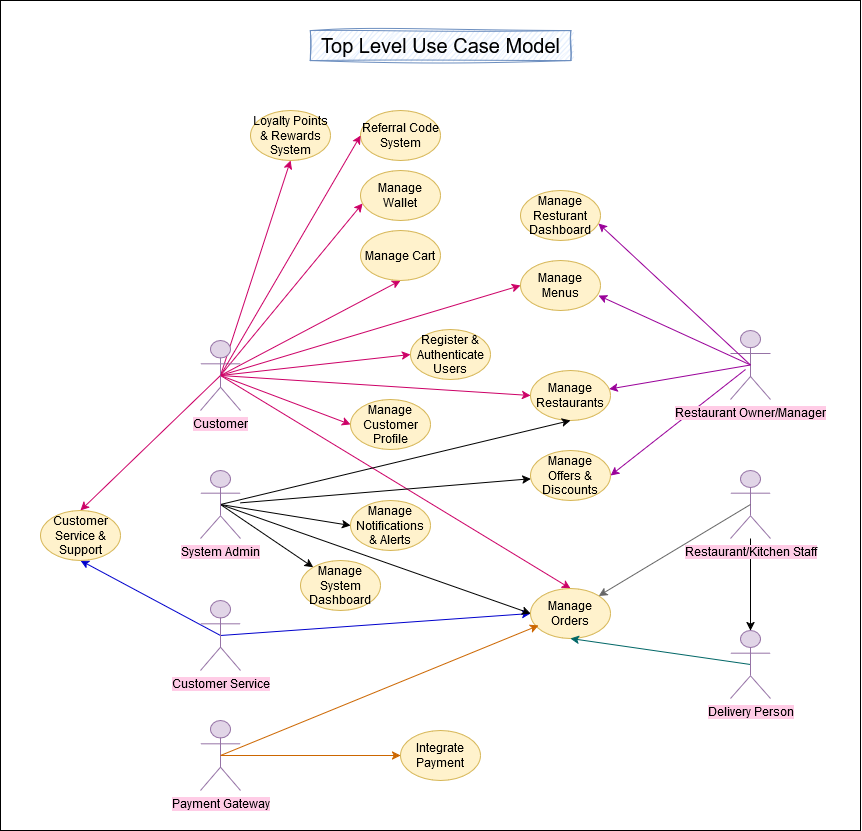

The diagram above was exported from draw.io. Its source (the exported page's mxGraphModel, read from the mxfile embedded in the PNG):
<mxGraphModel dx="2163" dy="1808" grid="1" gridSize="10" guides="1" tooltips="1" connect="1" arrows="1" fold="1" page="1" pageScale="1" pageWidth="850" pageHeight="1100" math="0" shadow="0">
  <root>
    <mxCell id="0" />
    <mxCell id="1" parent="0" />
    <mxCell id="re2YTvDIzxasyWtX52Jb-50" value="" style="rounded=0;whiteSpace=wrap;html=1;" vertex="1" parent="1">
      <mxGeometry x="-80" y="-300" width="860" height="830" as="geometry" />
    </mxCell>
    <mxCell id="re2YTvDIzxasyWtX52Jb-13" style="rounded=0;orthogonalLoop=1;jettySize=auto;html=1;exitX=0.5;exitY=0.5;exitDx=0;exitDy=0;exitPerimeter=0;entryX=0;entryY=0.5;entryDx=0;entryDy=0;strokeColor=#CC0066;" edge="1" parent="1" source="iYrp4_ytG1oF-c9wZNJn-2" target="iYrp4_ytG1oF-c9wZNJn-13">
      <mxGeometry relative="1" as="geometry" />
    </mxCell>
    <mxCell id="re2YTvDIzxasyWtX52Jb-14" style="rounded=0;orthogonalLoop=1;jettySize=auto;html=1;entryX=0;entryY=0.5;entryDx=0;entryDy=0;exitX=0.5;exitY=0.5;exitDx=0;exitDy=0;exitPerimeter=0;strokeColor=#CC0066;" edge="1" parent="1" source="iYrp4_ytG1oF-c9wZNJn-2" target="iYrp4_ytG1oF-c9wZNJn-14">
      <mxGeometry relative="1" as="geometry" />
    </mxCell>
    <mxCell id="re2YTvDIzxasyWtX52Jb-18" style="rounded=0;orthogonalLoop=1;jettySize=auto;html=1;entryX=0;entryY=0.5;entryDx=0;entryDy=0;exitX=0.5;exitY=0.5;exitDx=0;exitDy=0;exitPerimeter=0;strokeColor=#CC0066;" edge="1" parent="1" source="iYrp4_ytG1oF-c9wZNJn-2" target="iYrp4_ytG1oF-c9wZNJn-15">
      <mxGeometry relative="1" as="geometry" />
    </mxCell>
    <mxCell id="re2YTvDIzxasyWtX52Jb-21" style="rounded=0;orthogonalLoop=1;jettySize=auto;html=1;entryX=0.5;entryY=0;entryDx=0;entryDy=0;exitX=0.5;exitY=0.5;exitDx=0;exitDy=0;exitPerimeter=0;strokeColor=#CC0066;" edge="1" parent="1" source="iYrp4_ytG1oF-c9wZNJn-2" target="iYrp4_ytG1oF-c9wZNJn-19">
      <mxGeometry relative="1" as="geometry">
        <mxPoint x="196" y="60" as="sourcePoint" />
        <mxPoint x="455" y="261" as="targetPoint" />
      </mxGeometry>
    </mxCell>
    <mxCell id="re2YTvDIzxasyWtX52Jb-27" style="rounded=0;orthogonalLoop=1;jettySize=auto;html=1;entryX=0;entryY=0.5;entryDx=0;entryDy=0;exitX=0.5;exitY=0.5;exitDx=0;exitDy=0;exitPerimeter=0;strokeColor=#CC0066;" edge="1" parent="1" source="iYrp4_ytG1oF-c9wZNJn-2" target="iYrp4_ytG1oF-c9wZNJn-16">
      <mxGeometry relative="1" as="geometry" />
    </mxCell>
    <mxCell id="re2YTvDIzxasyWtX52Jb-28" style="rounded=0;orthogonalLoop=1;jettySize=auto;html=1;entryX=0.5;entryY=1;entryDx=0;entryDy=0;exitX=0.5;exitY=0.5;exitDx=0;exitDy=0;exitPerimeter=0;strokeColor=#CC0066;" edge="1" parent="1" source="iYrp4_ytG1oF-c9wZNJn-2" target="iYrp4_ytG1oF-c9wZNJn-17">
      <mxGeometry relative="1" as="geometry" />
    </mxCell>
    <mxCell id="re2YTvDIzxasyWtX52Jb-38" style="rounded=0;orthogonalLoop=1;jettySize=auto;html=1;entryX=0.025;entryY=0.66;entryDx=0;entryDy=0;exitX=0.5;exitY=0.5;exitDx=0;exitDy=0;exitPerimeter=0;entryPerimeter=0;strokeColor=#CC0066;" edge="1" parent="1" source="iYrp4_ytG1oF-c9wZNJn-2" target="re2YTvDIzxasyWtX52Jb-10">
      <mxGeometry relative="1" as="geometry" />
    </mxCell>
    <mxCell id="re2YTvDIzxasyWtX52Jb-40" style="rounded=0;orthogonalLoop=1;jettySize=auto;html=1;entryX=0.5;entryY=1;entryDx=0;entryDy=0;exitX=0.5;exitY=0.5;exitDx=0;exitDy=0;exitPerimeter=0;strokeColor=#CC0066;" edge="1" parent="1" source="iYrp4_ytG1oF-c9wZNJn-2" target="re2YTvDIzxasyWtX52Jb-6">
      <mxGeometry relative="1" as="geometry" />
    </mxCell>
    <mxCell id="re2YTvDIzxasyWtX52Jb-41" style="rounded=0;orthogonalLoop=1;jettySize=auto;html=1;entryX=0.5;entryY=0;entryDx=0;entryDy=0;exitX=0.5;exitY=0.5;exitDx=0;exitDy=0;exitPerimeter=0;strokeColor=#CC0066;" edge="1" parent="1" source="iYrp4_ytG1oF-c9wZNJn-2" target="iYrp4_ytG1oF-c9wZNJn-18">
      <mxGeometry relative="1" as="geometry" />
    </mxCell>
    <mxCell id="iYrp4_ytG1oF-c9wZNJn-2" value="&lt;span style=&quot;background-color: rgb(255, 204, 230);&quot;&gt;Customer&lt;/span&gt;" style="shape=umlActor;verticalLabelPosition=bottom;verticalAlign=top;html=1;outlineConnect=0;fillColor=#e1d5e7;strokeColor=#9673a6;" parent="1" vertex="1">
      <mxGeometry x="120" y="40" width="40" height="70" as="geometry" />
    </mxCell>
    <mxCell id="re2YTvDIzxasyWtX52Jb-20" style="rounded=0;orthogonalLoop=1;jettySize=auto;html=1;exitX=0.5;exitY=0.5;exitDx=0;exitDy=0;exitPerimeter=0;strokeColor=#990099;" edge="1" parent="1" source="iYrp4_ytG1oF-c9wZNJn-6" target="iYrp4_ytG1oF-c9wZNJn-15">
      <mxGeometry relative="1" as="geometry" />
    </mxCell>
    <mxCell id="re2YTvDIzxasyWtX52Jb-37" style="rounded=0;orthogonalLoop=1;jettySize=auto;html=1;entryX=1;entryY=0.5;entryDx=0;entryDy=0;strokeColor=#990099;" edge="1" parent="1" target="re2YTvDIzxasyWtX52Jb-8">
      <mxGeometry relative="1" as="geometry">
        <mxPoint x="665" y="69" as="sourcePoint" />
      </mxGeometry>
    </mxCell>
    <mxCell id="iYrp4_ytG1oF-c9wZNJn-6" value="&lt;span style=&quot;background-color: rgb(255, 204, 230);&quot;&gt;Restaurant Owner/Manager&lt;/span&gt;" style="shape=umlActor;verticalLabelPosition=bottom;verticalAlign=top;html=1;outlineConnect=0;fillColor=#e1d5e7;strokeColor=#9673a6;" parent="1" vertex="1">
      <mxGeometry x="650" y="30" width="40" height="69" as="geometry" />
    </mxCell>
    <mxCell id="re2YTvDIzxasyWtX52Jb-32" style="rounded=0;orthogonalLoop=1;jettySize=auto;html=1;entryX=0;entryY=0.5;entryDx=0;entryDy=0;exitX=0.5;exitY=0.5;exitDx=0;exitDy=0;exitPerimeter=0;strokeColor=#0000CC;" edge="1" parent="1" source="iYrp4_ytG1oF-c9wZNJn-8" target="iYrp4_ytG1oF-c9wZNJn-19">
      <mxGeometry relative="1" as="geometry" />
    </mxCell>
    <mxCell id="re2YTvDIzxasyWtX52Jb-42" style="rounded=0;orthogonalLoop=1;jettySize=auto;html=1;entryX=0.5;entryY=1;entryDx=0;entryDy=0;exitX=0.5;exitY=0.5;exitDx=0;exitDy=0;exitPerimeter=0;strokeColor=#0000CC;" edge="1" parent="1" source="iYrp4_ytG1oF-c9wZNJn-8" target="iYrp4_ytG1oF-c9wZNJn-18">
      <mxGeometry relative="1" as="geometry" />
    </mxCell>
    <mxCell id="iYrp4_ytG1oF-c9wZNJn-8" value="&lt;span style=&quot;background-color: rgb(255, 204, 230);&quot;&gt;Customer Service&lt;/span&gt;" style="shape=umlActor;verticalLabelPosition=bottom;verticalAlign=top;html=1;outlineConnect=0;fillColor=#e1d5e7;strokeColor=#9673a6;" parent="1" vertex="1">
      <mxGeometry x="120" y="300" width="40" height="70" as="geometry" />
    </mxCell>
    <mxCell id="re2YTvDIzxasyWtX52Jb-47" value="" style="edgeStyle=orthogonalEdgeStyle;rounded=0;orthogonalLoop=1;jettySize=auto;html=1;" edge="1" parent="1" source="iYrp4_ytG1oF-c9wZNJn-12" target="iYrp4_ytG1oF-c9wZNJn-25">
      <mxGeometry relative="1" as="geometry" />
    </mxCell>
    <mxCell id="iYrp4_ytG1oF-c9wZNJn-12" value="&lt;span style=&quot;background-color: rgb(255, 204, 230);&quot;&gt;Restaurant/Kitchen Staff&lt;/span&gt;" style="shape=umlActor;verticalLabelPosition=bottom;verticalAlign=top;html=1;outlineConnect=0;fillColor=#e1d5e7;strokeColor=#9673a6;" parent="1" vertex="1">
      <mxGeometry x="650" y="170" width="40" height="68" as="geometry" />
    </mxCell>
    <mxCell id="iYrp4_ytG1oF-c9wZNJn-13" value="Register &amp;amp; Authenticate Users" style="ellipse;whiteSpace=wrap;html=1;fillColor=#fff2cc;strokeColor=#d6b656;" parent="1" vertex="1">
      <mxGeometry x="330" y="29" width="80" height="50" as="geometry" />
    </mxCell>
    <mxCell id="iYrp4_ytG1oF-c9wZNJn-14" value="Manage Customer Profile" style="ellipse;whiteSpace=wrap;html=1;fillColor=#fff2cc;strokeColor=#d6b656;" parent="1" vertex="1">
      <mxGeometry x="270" y="99" width="80" height="50" as="geometry" />
    </mxCell>
    <mxCell id="iYrp4_ytG1oF-c9wZNJn-15" value="Manage Restaurants" style="ellipse;whiteSpace=wrap;html=1;fillColor=#fff2cc;strokeColor=#d6b656;" parent="1" vertex="1">
      <mxGeometry x="450" y="70" width="80" height="50" as="geometry" />
    </mxCell>
    <mxCell id="iYrp4_ytG1oF-c9wZNJn-16" value="Manage Menus" style="ellipse;whiteSpace=wrap;html=1;fillColor=#fff2cc;strokeColor=#d6b656;" parent="1" vertex="1">
      <mxGeometry x="440" y="-40" width="80" height="50" as="geometry" />
    </mxCell>
    <mxCell id="iYrp4_ytG1oF-c9wZNJn-17" value="Manage Cart" style="ellipse;whiteSpace=wrap;html=1;fillColor=#fff2cc;strokeColor=#d6b656;" parent="1" vertex="1">
      <mxGeometry x="280" y="-70" width="80" height="50" as="geometry" />
    </mxCell>
    <mxCell id="iYrp4_ytG1oF-c9wZNJn-18" value="Customer Service &amp;amp; Support" style="ellipse;whiteSpace=wrap;html=1;fillColor=#fff2cc;strokeColor=#d6b656;" parent="1" vertex="1">
      <mxGeometry x="-40" y="210" width="80" height="50" as="geometry" />
    </mxCell>
    <mxCell id="iYrp4_ytG1oF-c9wZNJn-19" value="Manage Orders" style="ellipse;whiteSpace=wrap;html=1;fillColor=#fff2cc;strokeColor=#d6b656;" parent="1" vertex="1">
      <mxGeometry x="450" y="288" width="80" height="50" as="geometry" />
    </mxCell>
    <mxCell id="iYrp4_ytG1oF-c9wZNJn-20" value="Integrate Payment" style="ellipse;whiteSpace=wrap;html=1;fillColor=#fff2cc;strokeColor=#d6b656;" parent="1" vertex="1">
      <mxGeometry x="320" y="430" width="80" height="50" as="geometry" />
    </mxCell>
    <mxCell id="iYrp4_ytG1oF-c9wZNJn-22" value="Top Level Use Case Model" style="text;html=1;align=center;verticalAlign=middle;whiteSpace=wrap;rounded=0;fontSize=20;fillColor=#dae8fc;strokeColor=#6c8ebf;sketch=1;curveFitting=1;jiggle=2;" parent="1" vertex="1">
      <mxGeometry x="229.75" y="-270" width="260.5" height="30" as="geometry" />
    </mxCell>
    <mxCell id="re2YTvDIzxasyWtX52Jb-19" style="rounded=0;orthogonalLoop=1;jettySize=auto;html=1;exitX=0.5;exitY=0.5;exitDx=0;exitDy=0;exitPerimeter=0;entryX=0.5;entryY=1;entryDx=0;entryDy=0;" edge="1" parent="1" source="iYrp4_ytG1oF-c9wZNJn-24" target="iYrp4_ytG1oF-c9wZNJn-15">
      <mxGeometry relative="1" as="geometry">
        <mxPoint x="330" y="230" as="targetPoint" />
      </mxGeometry>
    </mxCell>
    <mxCell id="re2YTvDIzxasyWtX52Jb-29" style="rounded=0;orthogonalLoop=1;jettySize=auto;html=1;exitX=0.5;exitY=0.5;exitDx=0;exitDy=0;exitPerimeter=0;entryX=0;entryY=0.5;entryDx=0;entryDy=0;" edge="1" parent="1" source="iYrp4_ytG1oF-c9wZNJn-24" target="iYrp4_ytG1oF-c9wZNJn-19">
      <mxGeometry relative="1" as="geometry">
        <mxPoint x="430" y="275" as="targetPoint" />
      </mxGeometry>
    </mxCell>
    <mxCell id="re2YTvDIzxasyWtX52Jb-34" style="rounded=0;orthogonalLoop=1;jettySize=auto;html=1;entryX=0;entryY=0.5;entryDx=0;entryDy=0;exitX=0.5;exitY=0.5;exitDx=0;exitDy=0;exitPerimeter=0;" edge="1" parent="1" source="iYrp4_ytG1oF-c9wZNJn-24" target="re2YTvDIzxasyWtX52Jb-7">
      <mxGeometry relative="1" as="geometry" />
    </mxCell>
    <mxCell id="re2YTvDIzxasyWtX52Jb-36" style="rounded=0;orthogonalLoop=1;jettySize=auto;html=1;" edge="1" parent="1" source="iYrp4_ytG1oF-c9wZNJn-24" target="re2YTvDIzxasyWtX52Jb-8">
      <mxGeometry relative="1" as="geometry" />
    </mxCell>
    <mxCell id="re2YTvDIzxasyWtX52Jb-43" style="rounded=0;orthogonalLoop=1;jettySize=auto;html=1;exitX=0.5;exitY=0.5;exitDx=0;exitDy=0;exitPerimeter=0;" edge="1" parent="1" source="iYrp4_ytG1oF-c9wZNJn-24" target="re2YTvDIzxasyWtX52Jb-12">
      <mxGeometry relative="1" as="geometry" />
    </mxCell>
    <mxCell id="iYrp4_ytG1oF-c9wZNJn-24" value="&lt;span style=&quot;background-color: rgb(255, 204, 230);&quot;&gt;System Admin&lt;/span&gt;" style="shape=umlActor;verticalLabelPosition=bottom;verticalAlign=top;html=1;outlineConnect=0;fillColor=#e1d5e7;strokeColor=#9673a6;" parent="1" vertex="1">
      <mxGeometry x="120" y="170" width="40" height="68" as="geometry" />
    </mxCell>
    <mxCell id="re2YTvDIzxasyWtX52Jb-31" style="rounded=0;orthogonalLoop=1;jettySize=auto;html=1;entryX=0.5;entryY=1;entryDx=0;entryDy=0;exitX=0.5;exitY=0.5;exitDx=0;exitDy=0;exitPerimeter=0;strokeColor=#006666;" edge="1" parent="1" source="iYrp4_ytG1oF-c9wZNJn-25" target="iYrp4_ytG1oF-c9wZNJn-19">
      <mxGeometry relative="1" as="geometry" />
    </mxCell>
    <mxCell id="iYrp4_ytG1oF-c9wZNJn-25" value="&lt;span style=&quot;background-color: rgb(255, 204, 230);&quot;&gt;Delivery Person&lt;/span&gt;" style="shape=umlActor;verticalLabelPosition=bottom;verticalAlign=top;html=1;outlineConnect=0;fillColor=#e1d5e7;strokeColor=#9673a6;" parent="1" vertex="1">
      <mxGeometry x="650" y="330" width="40" height="68" as="geometry" />
    </mxCell>
    <mxCell id="re2YTvDIzxasyWtX52Jb-35" style="rounded=0;orthogonalLoop=1;jettySize=auto;html=1;entryX=0;entryY=0.5;entryDx=0;entryDy=0;exitX=0.5;exitY=0.5;exitDx=0;exitDy=0;exitPerimeter=0;strokeColor=#CC6600;" edge="1" parent="1" source="iYrp4_ytG1oF-c9wZNJn-26" target="iYrp4_ytG1oF-c9wZNJn-20">
      <mxGeometry relative="1" as="geometry" />
    </mxCell>
    <mxCell id="iYrp4_ytG1oF-c9wZNJn-26" value="&lt;span style=&quot;background-color: rgb(255, 204, 230);&quot;&gt;Payment Gateway&lt;/span&gt;" style="shape=umlActor;verticalLabelPosition=bottom;verticalAlign=top;html=1;outlineConnect=0;fillColor=#e1d5e7;strokeColor=#9673a6;" parent="1" vertex="1">
      <mxGeometry x="120" y="420" width="40" height="70" as="geometry" />
    </mxCell>
    <mxCell id="re2YTvDIzxasyWtX52Jb-6" value="Loyalty Points &amp;amp; Rewards System" style="ellipse;whiteSpace=wrap;html=1;fillColor=#fff2cc;strokeColor=#d6b656;" vertex="1" parent="1">
      <mxGeometry x="170" y="-190" width="80" height="50" as="geometry" />
    </mxCell>
    <mxCell id="re2YTvDIzxasyWtX52Jb-7" value="Manage Notifications &amp;amp; Alerts" style="ellipse;whiteSpace=wrap;html=1;fillColor=#fff2cc;strokeColor=#d6b656;" vertex="1" parent="1">
      <mxGeometry x="270" y="200" width="80" height="50" as="geometry" />
    </mxCell>
    <mxCell id="re2YTvDIzxasyWtX52Jb-8" value="Manage Offers &amp;amp; Discounts" style="ellipse;whiteSpace=wrap;html=1;fillColor=#fff2cc;strokeColor=#d6b656;" vertex="1" parent="1">
      <mxGeometry x="450" y="150" width="80" height="50" as="geometry" />
    </mxCell>
    <mxCell id="re2YTvDIzxasyWtX52Jb-10" value="Manage Wallet" style="ellipse;whiteSpace=wrap;html=1;fillColor=#fff2cc;strokeColor=#d6b656;" vertex="1" parent="1">
      <mxGeometry x="280" y="-130" width="80" height="50" as="geometry" />
    </mxCell>
    <mxCell id="re2YTvDIzxasyWtX52Jb-11" value="Referral Code System" style="ellipse;whiteSpace=wrap;html=1;fillColor=#fff2cc;strokeColor=#d6b656;" vertex="1" parent="1">
      <mxGeometry x="280" y="-190" width="80" height="50" as="geometry" />
    </mxCell>
    <mxCell id="re2YTvDIzxasyWtX52Jb-12" value="Manage System Dashboard" style="ellipse;whiteSpace=wrap;html=1;fillColor=#fff2cc;strokeColor=#d6b656;" vertex="1" parent="1">
      <mxGeometry x="220" y="260" width="80" height="50" as="geometry" />
    </mxCell>
    <mxCell id="re2YTvDIzxasyWtX52Jb-26" style="rounded=0;orthogonalLoop=1;jettySize=auto;html=1;entryX=0.975;entryY=0.7;entryDx=0;entryDy=0;entryPerimeter=0;exitX=0.5;exitY=0.5;exitDx=0;exitDy=0;exitPerimeter=0;strokeColor=#990099;" edge="1" parent="1" source="iYrp4_ytG1oF-c9wZNJn-6" target="iYrp4_ytG1oF-c9wZNJn-16">
      <mxGeometry relative="1" as="geometry" />
    </mxCell>
    <mxCell id="re2YTvDIzxasyWtX52Jb-30" style="rounded=0;orthogonalLoop=1;jettySize=auto;html=1;exitX=0.5;exitY=0.5;exitDx=0;exitDy=0;exitPerimeter=0;entryX=1;entryY=0;entryDx=0;entryDy=0;strokeColor=#666666;" edge="1" parent="1" source="iYrp4_ytG1oF-c9wZNJn-12" target="iYrp4_ytG1oF-c9wZNJn-19">
      <mxGeometry relative="1" as="geometry">
        <mxPoint x="520" y="280" as="targetPoint" />
      </mxGeometry>
    </mxCell>
    <mxCell id="re2YTvDIzxasyWtX52Jb-33" style="rounded=0;orthogonalLoop=1;jettySize=auto;html=1;entryX=0.1;entryY=0.74;entryDx=0;entryDy=0;entryPerimeter=0;exitX=0.5;exitY=0.5;exitDx=0;exitDy=0;exitPerimeter=0;strokeColor=#CC6600;" edge="1" parent="1" source="iYrp4_ytG1oF-c9wZNJn-26" target="iYrp4_ytG1oF-c9wZNJn-19">
      <mxGeometry relative="1" as="geometry" />
    </mxCell>
    <mxCell id="re2YTvDIzxasyWtX52Jb-39" style="rounded=0;orthogonalLoop=1;jettySize=auto;html=1;entryX=0;entryY=0.5;entryDx=0;entryDy=0;exitX=0.5;exitY=0.5;exitDx=0;exitDy=0;exitPerimeter=0;strokeColor=#CC0066;" edge="1" parent="1" source="iYrp4_ytG1oF-c9wZNJn-2" target="re2YTvDIzxasyWtX52Jb-11">
      <mxGeometry relative="1" as="geometry" />
    </mxCell>
    <mxCell id="re2YTvDIzxasyWtX52Jb-45" value="Manage Resturant Dashboard" style="ellipse;whiteSpace=wrap;html=1;fillColor=#fff2cc;strokeColor=#d6b656;" vertex="1" parent="1">
      <mxGeometry x="440" y="-110" width="80" height="50" as="geometry" />
    </mxCell>
    <mxCell id="re2YTvDIzxasyWtX52Jb-46" style="rounded=0;orthogonalLoop=1;jettySize=auto;html=1;entryX=0.975;entryY=0.66;entryDx=0;entryDy=0;entryPerimeter=0;exitX=0.5;exitY=0.5;exitDx=0;exitDy=0;exitPerimeter=0;strokeColor=#990099;" edge="1" parent="1" source="iYrp4_ytG1oF-c9wZNJn-6" target="re2YTvDIzxasyWtX52Jb-45">
      <mxGeometry relative="1" as="geometry" />
    </mxCell>
  </root>
</mxGraphModel>